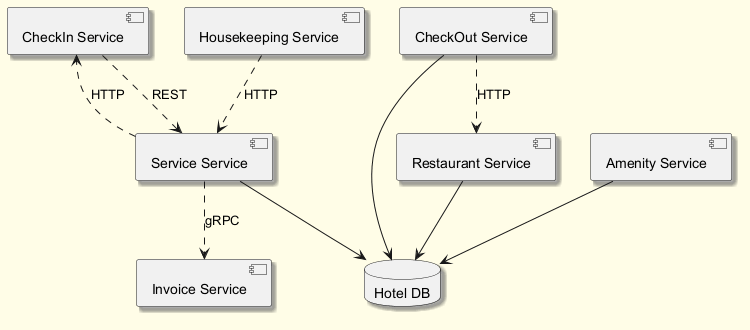

The diagram above was rendered by PlantUML. Its source (embedded in the PNG):
@startuml
skinparam backgroundColor #FFFDE7
skinparam classBackgroundColor #FFF9C4
skinparam classBorderColor #F57F17
skinparam shadowing true
component "CheckIn Service" as C_CheckInService
component "CheckOut Service" as C_CheckOutService
component "Restaurant Service" as C_RestaurantService
component "Amenity Service" as C_AmenityService
component "Housekeeping Service" as C_HousekeepingService
component "Service Service" as C_ServiceService
component "Invoice Service" as C_InvoiceService
database "Hotel DB" as DB_hotel
C_CheckOutService --> DB_hotel
C_RestaurantService --> DB_hotel
C_AmenityService --> DB_hotel
C_ServiceService --> DB_hotel
C_CheckInService ..> C_ServiceService : REST
C_HousekeepingService ..> C_ServiceService : HTTP
C_CheckOutService ..> C_RestaurantService : HTTP
C_ServiceService ..> C_CheckInService : HTTP
C_ServiceService ..> C_InvoiceService : gRPC
@enduml